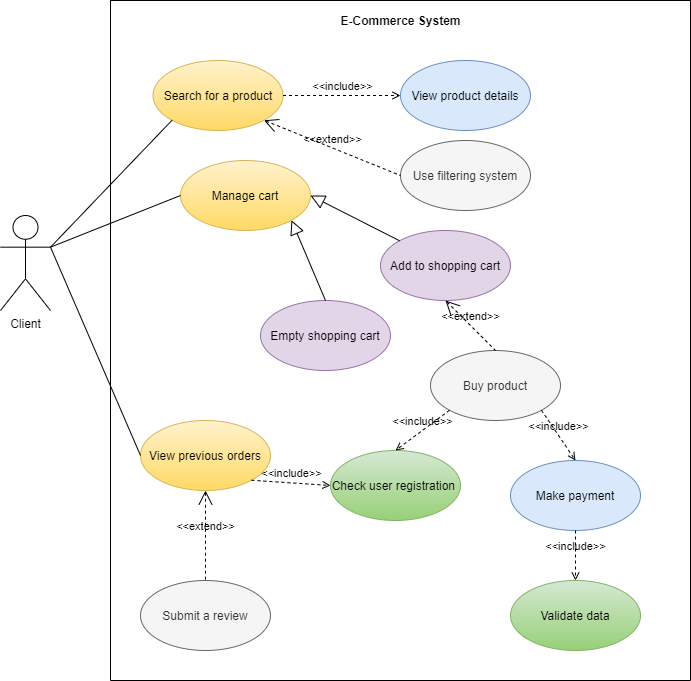

The diagram above was exported from draw.io. Its source (the exported page's mxGraphModel, read from the mxfile embedded in the PNG):
<mxGraphModel dx="852" dy="494" grid="1" gridSize="10" guides="1" tooltips="1" connect="1" arrows="1" fold="1" page="1" pageScale="1" pageWidth="850" pageHeight="1100" math="0" shadow="0">
  <root>
    <mxCell id="0" />
    <mxCell id="1" parent="0" />
    <mxCell id="-p6IMKKthaYgv-gi7eQy-1" value="Client" style="shape=umlActor;html=1;verticalLabelPosition=bottom;verticalAlign=top;align=center;" parent="1" vertex="1">
      <mxGeometry x="60" y="335" width="50" height="95" as="geometry" />
    </mxCell>
    <mxCell id="-p6IMKKthaYgv-gi7eQy-2" value="" style="swimlane;startSize=0;" parent="1" vertex="1">
      <mxGeometry x="170" y="120" width="580" height="680" as="geometry" />
    </mxCell>
    <mxCell id="-p6IMKKthaYgv-gi7eQy-3" value="&lt;b&gt;E-Commerce System&lt;/b&gt;" style="text;html=1;align=center;verticalAlign=middle;resizable=0;points=[];autosize=1;strokeColor=none;fillColor=none;" parent="-p6IMKKthaYgv-gi7eQy-2" vertex="1">
      <mxGeometry x="220" y="10" width="140" height="20" as="geometry" />
    </mxCell>
    <mxCell id="-p6IMKKthaYgv-gi7eQy-4" value="Search for a product" style="ellipse;whiteSpace=wrap;html=1;gradientColor=#ffd966;fillColor=#fff2cc;strokeColor=#d6b656;" parent="-p6IMKKthaYgv-gi7eQy-2" vertex="1">
      <mxGeometry x="42.5" y="60" width="130" height="70" as="geometry" />
    </mxCell>
    <mxCell id="-p6IMKKthaYgv-gi7eQy-5" value="View previous orders" style="ellipse;whiteSpace=wrap;html=1;gradientColor=#ffd966;fillColor=#fff2cc;strokeColor=#d6b656;" parent="-p6IMKKthaYgv-gi7eQy-2" vertex="1">
      <mxGeometry x="30" y="420" width="130" height="70" as="geometry" />
    </mxCell>
    <mxCell id="-p6IMKKthaYgv-gi7eQy-6" value="Submit a review" style="ellipse;whiteSpace=wrap;html=1;fillColor=#f5f5f5;strokeColor=#666666;fontColor=#333333;" parent="-p6IMKKthaYgv-gi7eQy-2" vertex="1">
      <mxGeometry x="30" y="580" width="130" height="70" as="geometry" />
    </mxCell>
    <mxCell id="-p6IMKKthaYgv-gi7eQy-7" value="Validate data" style="ellipse;whiteSpace=wrap;html=1;fillColor=#d5e8d4;strokeColor=#82b366;gradientColor=#97d077;" parent="-p6IMKKthaYgv-gi7eQy-2" vertex="1">
      <mxGeometry x="400" y="580" width="130" height="70" as="geometry" />
    </mxCell>
    <mxCell id="-p6IMKKthaYgv-gi7eQy-8" value="Check user r&lt;span&gt;egistration&amp;nbsp;&lt;/span&gt;" style="ellipse;whiteSpace=wrap;html=1;fillColor=#d5e8d4;strokeColor=#82b366;gradientColor=#97d077;" parent="-p6IMKKthaYgv-gi7eQy-2" vertex="1">
      <mxGeometry x="220" y="450" width="130" height="70" as="geometry" />
    </mxCell>
    <mxCell id="-p6IMKKthaYgv-gi7eQy-9" value="Make payment" style="ellipse;whiteSpace=wrap;html=1;fillColor=#dae8fc;strokeColor=#6c8ebf;" parent="-p6IMKKthaYgv-gi7eQy-2" vertex="1">
      <mxGeometry x="400" y="460" width="130" height="70" as="geometry" />
    </mxCell>
    <mxCell id="-p6IMKKthaYgv-gi7eQy-10" value="Buy product" style="ellipse;whiteSpace=wrap;html=1;fillColor=#f5f5f5;strokeColor=#666666;fontColor=#333333;" parent="-p6IMKKthaYgv-gi7eQy-2" vertex="1">
      <mxGeometry x="320" y="350" width="130" height="70" as="geometry" />
    </mxCell>
    <mxCell id="-p6IMKKthaYgv-gi7eQy-11" value="Empty shopping cart" style="ellipse;whiteSpace=wrap;html=1;fillColor=#e1d5e7;strokeColor=#9673a6;" parent="-p6IMKKthaYgv-gi7eQy-2" vertex="1">
      <mxGeometry x="150" y="300" width="130" height="70" as="geometry" />
    </mxCell>
    <mxCell id="-p6IMKKthaYgv-gi7eQy-12" value="Add to shopping cart" style="ellipse;whiteSpace=wrap;html=1;fillColor=#e1d5e7;strokeColor=#9673a6;" parent="-p6IMKKthaYgv-gi7eQy-2" vertex="1">
      <mxGeometry x="270" y="230" width="130" height="70" as="geometry" />
    </mxCell>
    <mxCell id="-p6IMKKthaYgv-gi7eQy-13" value="Manage cart" style="ellipse;whiteSpace=wrap;html=1;gradientColor=#ffd966;fillColor=#fff2cc;strokeColor=#d6b656;" parent="-p6IMKKthaYgv-gi7eQy-2" vertex="1">
      <mxGeometry x="70" y="160" width="130" height="70" as="geometry" />
    </mxCell>
    <mxCell id="-p6IMKKthaYgv-gi7eQy-14" value="Use filtering system" style="ellipse;whiteSpace=wrap;html=1;fillColor=#f5f5f5;strokeColor=#666666;fontColor=#333333;" parent="-p6IMKKthaYgv-gi7eQy-2" vertex="1">
      <mxGeometry x="290" y="140" width="130" height="70" as="geometry" />
    </mxCell>
    <mxCell id="-p6IMKKthaYgv-gi7eQy-15" value="View product details" style="ellipse;whiteSpace=wrap;html=1;fillColor=#dae8fc;strokeColor=#6c8ebf;" parent="-p6IMKKthaYgv-gi7eQy-2" vertex="1">
      <mxGeometry x="290" y="60" width="130" height="70" as="geometry" />
    </mxCell>
    <mxCell id="-p6IMKKthaYgv-gi7eQy-16" value="&amp;lt;&amp;lt;include&amp;gt;&amp;gt;" style="edgeStyle=none;html=1;endArrow=open;verticalAlign=bottom;dashed=1;labelBackgroundColor=none;rounded=0;exitX=1;exitY=0.5;exitDx=0;exitDy=0;entryX=0;entryY=0.5;entryDx=0;entryDy=0;" parent="-p6IMKKthaYgv-gi7eQy-2" source="-p6IMKKthaYgv-gi7eQy-4" target="-p6IMKKthaYgv-gi7eQy-15" edge="1">
      <mxGeometry width="160" relative="1" as="geometry">
        <mxPoint x="-77.5" y="-25" as="sourcePoint" />
        <mxPoint x="582.5" y="215" as="targetPoint" />
      </mxGeometry>
    </mxCell>
    <mxCell id="-p6IMKKthaYgv-gi7eQy-17" value="&amp;lt;&amp;lt;extend&amp;gt;&amp;gt;" style="edgeStyle=none;html=1;startArrow=open;endArrow=none;startSize=12;verticalAlign=bottom;dashed=1;labelBackgroundColor=none;rounded=0;exitX=1;exitY=1;exitDx=0;exitDy=0;entryX=0;entryY=0.5;entryDx=0;entryDy=0;" parent="-p6IMKKthaYgv-gi7eQy-2" source="-p6IMKKthaYgv-gi7eQy-4" target="-p6IMKKthaYgv-gi7eQy-14" edge="1">
      <mxGeometry width="160" relative="1" as="geometry">
        <mxPoint x="90" y="210" as="sourcePoint" />
        <mxPoint x="250" y="210" as="targetPoint" />
      </mxGeometry>
    </mxCell>
    <mxCell id="-p6IMKKthaYgv-gi7eQy-19" value="" style="edgeStyle=none;html=1;endArrow=block;endFill=0;endSize=12;verticalAlign=bottom;rounded=0;entryX=1;entryY=1;entryDx=0;entryDy=0;exitX=0.5;exitY=0;exitDx=0;exitDy=0;" parent="-p6IMKKthaYgv-gi7eQy-2" source="-p6IMKKthaYgv-gi7eQy-11" target="-p6IMKKthaYgv-gi7eQy-13" edge="1">
      <mxGeometry width="160" relative="1" as="geometry">
        <mxPoint x="150" y="250" as="sourcePoint" />
        <mxPoint x="310" y="250" as="targetPoint" />
      </mxGeometry>
    </mxCell>
    <mxCell id="-p6IMKKthaYgv-gi7eQy-20" value="" style="edgeStyle=none;html=1;endArrow=block;endFill=0;endSize=12;verticalAlign=bottom;rounded=0;entryX=1;entryY=0.5;entryDx=0;entryDy=0;exitX=0;exitY=0;exitDx=0;exitDy=0;" parent="-p6IMKKthaYgv-gi7eQy-2" source="-p6IMKKthaYgv-gi7eQy-12" target="-p6IMKKthaYgv-gi7eQy-13" edge="1">
      <mxGeometry width="160" relative="1" as="geometry">
        <mxPoint x="230" y="240" as="sourcePoint" />
        <mxPoint x="390" y="240" as="targetPoint" />
      </mxGeometry>
    </mxCell>
    <mxCell id="-p6IMKKthaYgv-gi7eQy-21" value="&amp;lt;&amp;lt;extend&amp;gt;&amp;gt;" style="edgeStyle=none;html=1;startArrow=open;endArrow=none;startSize=12;verticalAlign=bottom;dashed=1;labelBackgroundColor=none;rounded=0;exitX=0.5;exitY=1;exitDx=0;exitDy=0;entryX=0.5;entryY=0;entryDx=0;entryDy=0;" parent="-p6IMKKthaYgv-gi7eQy-2" source="-p6IMKKthaYgv-gi7eQy-12" target="-p6IMKKthaYgv-gi7eQy-10" edge="1">
      <mxGeometry width="160" relative="1" as="geometry">
        <mxPoint x="350.0019407771256" y="304.74873734152925" as="sourcePoint" />
        <mxPoint x="486.53999999999996" y="360" as="targetPoint" />
      </mxGeometry>
    </mxCell>
    <mxCell id="-p6IMKKthaYgv-gi7eQy-23" value="&amp;lt;&amp;lt;include&amp;gt;&amp;gt;" style="edgeStyle=none;html=1;endArrow=open;verticalAlign=bottom;dashed=1;labelBackgroundColor=none;rounded=0;exitX=0;exitY=1;exitDx=0;exitDy=0;entryX=0.5;entryY=0;entryDx=0;entryDy=0;" parent="-p6IMKKthaYgv-gi7eQy-2" source="-p6IMKKthaYgv-gi7eQy-10" target="-p6IMKKthaYgv-gi7eQy-8" edge="1">
      <mxGeometry width="160" relative="1" as="geometry">
        <mxPoint x="206.25" y="450" as="sourcePoint" />
        <mxPoint x="324" y="450" as="targetPoint" />
      </mxGeometry>
    </mxCell>
    <mxCell id="-p6IMKKthaYgv-gi7eQy-22" value="&amp;lt;&amp;lt;include&amp;gt;&amp;gt;" style="edgeStyle=none;html=1;endArrow=open;verticalAlign=bottom;dashed=1;labelBackgroundColor=none;rounded=0;exitX=1;exitY=1;exitDx=0;exitDy=0;entryX=0.5;entryY=0;entryDx=0;entryDy=0;" parent="-p6IMKKthaYgv-gi7eQy-2" source="-p6IMKKthaYgv-gi7eQy-10" target="-p6IMKKthaYgv-gi7eQy-9" edge="1">
      <mxGeometry width="160" relative="1" as="geometry">
        <mxPoint x="212.5" y="400" as="sourcePoint" />
        <mxPoint x="330" y="400" as="targetPoint" />
      </mxGeometry>
    </mxCell>
    <mxCell id="-p6IMKKthaYgv-gi7eQy-25" value="&amp;lt;&amp;lt;include&amp;gt;&amp;gt;" style="edgeStyle=none;html=1;endArrow=open;verticalAlign=bottom;dashed=1;labelBackgroundColor=none;rounded=0;exitX=0.5;exitY=1;exitDx=0;exitDy=0;entryX=0.5;entryY=0;entryDx=0;entryDy=0;" parent="-p6IMKKthaYgv-gi7eQy-2" source="-p6IMKKthaYgv-gi7eQy-9" target="-p6IMKKthaYgv-gi7eQy-7" edge="1">
      <mxGeometry width="160" relative="1" as="geometry">
        <mxPoint x="349.0380592228744" y="419.74873734152914" as="sourcePoint" />
        <mxPoint x="335" y="470" as="targetPoint" />
      </mxGeometry>
    </mxCell>
    <mxCell id="-p6IMKKthaYgv-gi7eQy-32" value="&amp;lt;&amp;lt;extend&amp;gt;&amp;gt;" style="edgeStyle=none;html=1;startArrow=open;endArrow=none;startSize=12;verticalAlign=bottom;dashed=1;labelBackgroundColor=none;rounded=0;exitX=0.5;exitY=1;exitDx=0;exitDy=0;entryX=0.5;entryY=0;entryDx=0;entryDy=0;" parent="-p6IMKKthaYgv-gi7eQy-2" source="-p6IMKKthaYgv-gi7eQy-5" target="-p6IMKKthaYgv-gi7eQy-6" edge="1">
      <mxGeometry width="160" relative="1" as="geometry">
        <mxPoint x="100" y="570" as="sourcePoint" />
        <mxPoint x="150" y="620" as="targetPoint" />
      </mxGeometry>
    </mxCell>
    <mxCell id="-p6IMKKthaYgv-gi7eQy-33" value="&amp;lt;&amp;lt;include&amp;gt;&amp;gt;" style="edgeStyle=none;html=1;endArrow=open;verticalAlign=bottom;dashed=1;labelBackgroundColor=none;rounded=0;exitX=1;exitY=1;exitDx=0;exitDy=0;entryX=0;entryY=0.5;entryDx=0;entryDy=0;" parent="-p6IMKKthaYgv-gi7eQy-2" source="-p6IMKKthaYgv-gi7eQy-5" target="-p6IMKKthaYgv-gi7eQy-8" edge="1">
      <mxGeometry width="160" relative="1" as="geometry">
        <mxPoint x="349.0380592228744" y="419.74873734152914" as="sourcePoint" />
        <mxPoint x="335" y="470" as="targetPoint" />
      </mxGeometry>
    </mxCell>
    <mxCell id="-p6IMKKthaYgv-gi7eQy-18" value="" style="edgeStyle=none;html=1;endArrow=none;verticalAlign=bottom;rounded=0;exitX=1;exitY=0.3333333333333333;exitDx=0;exitDy=0;exitPerimeter=0;entryX=0;entryY=0.5;entryDx=0;entryDy=0;" parent="1" source="-p6IMKKthaYgv-gi7eQy-1" target="-p6IMKKthaYgv-gi7eQy-13" edge="1">
      <mxGeometry width="160" relative="1" as="geometry">
        <mxPoint x="210" y="290" as="sourcePoint" />
        <mxPoint x="370" y="290" as="targetPoint" />
      </mxGeometry>
    </mxCell>
    <mxCell id="-p6IMKKthaYgv-gi7eQy-26" value="" style="edgeStyle=none;html=1;endArrow=none;verticalAlign=bottom;rounded=0;exitX=1;exitY=0.3333333333333333;exitDx=0;exitDy=0;exitPerimeter=0;entryX=0;entryY=0.5;entryDx=0;entryDy=0;" parent="1" source="-p6IMKKthaYgv-gi7eQy-1" target="-p6IMKKthaYgv-gi7eQy-5" edge="1">
      <mxGeometry width="160" relative="1" as="geometry">
        <mxPoint x="120" y="365" as="sourcePoint" />
        <mxPoint x="250" y="325" as="targetPoint" />
      </mxGeometry>
    </mxCell>
    <mxCell id="-p6IMKKthaYgv-gi7eQy-34" value="" style="edgeStyle=none;html=1;endArrow=none;verticalAlign=bottom;rounded=0;exitX=1;exitY=0.3333333333333333;exitDx=0;exitDy=0;exitPerimeter=0;entryX=0;entryY=1;entryDx=0;entryDy=0;" parent="1" source="-p6IMKKthaYgv-gi7eQy-1" target="-p6IMKKthaYgv-gi7eQy-4" edge="1">
      <mxGeometry width="160" relative="1" as="geometry">
        <mxPoint x="120" y="365" as="sourcePoint" />
        <mxPoint x="250" y="325" as="targetPoint" />
      </mxGeometry>
    </mxCell>
  </root>
</mxGraphModel>